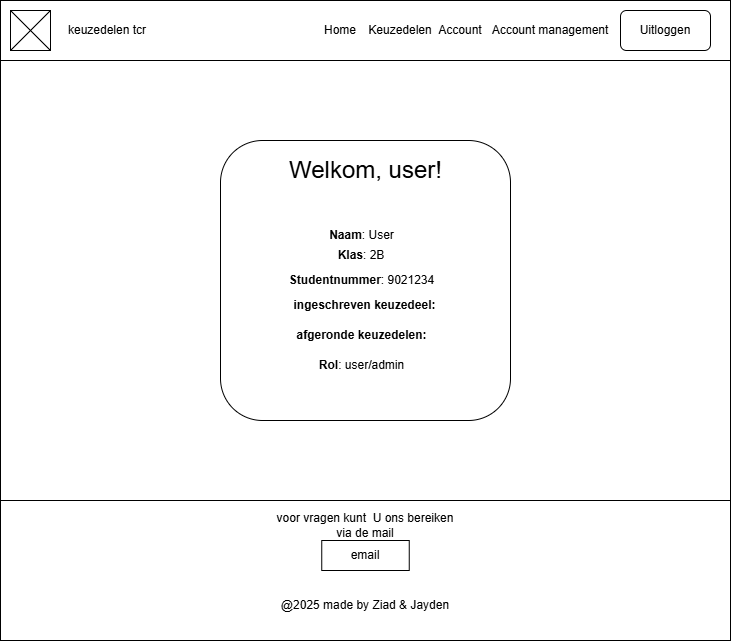

The diagram above was exported from draw.io. Its source (the exported page's mxGraphModel, read from the mxfile embedded in the PNG):
<mxGraphModel dx="2250" dy="624" grid="1" gridSize="10" guides="1" tooltips="1" connect="1" arrows="1" fold="1" page="1" pageScale="1" pageWidth="827" pageHeight="1169" math="0" shadow="0">
  <root>
    <mxCell id="0" />
    <mxCell id="1" parent="0" />
    <mxCell id="EvNUbqEb9muBg8wRGqux-1" parent="1" style="rounded=0;whiteSpace=wrap;html=1;" value="" vertex="1">
      <mxGeometry height="60" width="730" x="-820" as="geometry" />
    </mxCell>
    <mxCell id="EvNUbqEb9muBg8wRGqux-2" parent="1" style="text;html=1;whiteSpace=wrap;strokeColor=none;fillColor=none;align=center;verticalAlign=middle;rounded=0;" value="keuzedelen tcr" vertex="1">
      <mxGeometry height="30" width="114.25" x="-770" y="15" as="geometry" />
    </mxCell>
    <mxCell id="EvNUbqEb9muBg8wRGqux-3" parent="1" style="rounded=1;whiteSpace=wrap;html=1;" value="Uitloggen" vertex="1">
      <mxGeometry height="40" width="90" x="-200" y="10" as="geometry" />
    </mxCell>
    <mxCell id="EvNUbqEb9muBg8wRGqux-7" parent="1" style="rounded=0;whiteSpace=wrap;html=1;" value="" vertex="1">
      <mxGeometry height="140" width="730" x="-820" y="500" as="geometry" />
    </mxCell>
    <mxCell id="EvNUbqEb9muBg8wRGqux-11" parent="1" style="rounded=0;whiteSpace=wrap;html=1;" value="" vertex="1">
      <mxGeometry height="40" width="40" x="-810" y="10" as="geometry" />
    </mxCell>
    <mxCell id="EvNUbqEb9muBg8wRGqux-12" edge="1" parent="1" source="EvNUbqEb9muBg8wRGqux-11" style="endArrow=none;html=1;rounded=0;exitX=0;exitY=0;exitDx=0;exitDy=0;entryX=1;entryY=1;entryDx=0;entryDy=0;" target="EvNUbqEb9muBg8wRGqux-11" value="">
      <mxGeometry height="50" relative="1" width="50" as="geometry">
        <mxPoint x="-450" y="340" as="sourcePoint" />
        <mxPoint x="-400" y="290" as="targetPoint" />
      </mxGeometry>
    </mxCell>
    <mxCell id="EvNUbqEb9muBg8wRGqux-13" edge="1" parent="1" source="EvNUbqEb9muBg8wRGqux-11" style="endArrow=none;html=1;rounded=0;exitX=0;exitY=1;exitDx=0;exitDy=0;entryX=1;entryY=0;entryDx=0;entryDy=0;" target="EvNUbqEb9muBg8wRGqux-11" value="">
      <mxGeometry height="50" relative="1" width="50" as="geometry">
        <mxPoint x="-760" y="200" as="sourcePoint" />
        <mxPoint x="-720" y="240" as="targetPoint" />
      </mxGeometry>
    </mxCell>
    <mxCell id="EvNUbqEb9muBg8wRGqux-15" edge="1" parent="1" source="EvNUbqEb9muBg8wRGqux-7" style="endArrow=none;html=1;rounded=0;entryX=1;entryY=1;entryDx=0;entryDy=0;exitX=1;exitY=0;exitDx=0;exitDy=0;" target="EvNUbqEb9muBg8wRGqux-1" value="">
      <mxGeometry height="50" relative="1" width="50" as="geometry">
        <mxPoint x="-380" y="380" as="sourcePoint" />
        <mxPoint x="-330" y="330" as="targetPoint" />
      </mxGeometry>
    </mxCell>
    <mxCell id="EvNUbqEb9muBg8wRGqux-16" edge="1" parent="1" source="EvNUbqEb9muBg8wRGqux-7" style="endArrow=none;html=1;rounded=0;entryX=0;entryY=1;entryDx=0;entryDy=0;exitX=0;exitY=0;exitDx=0;exitDy=0;" target="EvNUbqEb9muBg8wRGqux-1" value="">
      <mxGeometry height="50" relative="1" width="50" as="geometry">
        <mxPoint x="-380" y="380" as="sourcePoint" />
        <mxPoint x="-330" y="330" as="targetPoint" />
      </mxGeometry>
    </mxCell>
    <mxCell id="EvNUbqEb9muBg8wRGqux-17" parent="1" style="text;html=1;whiteSpace=wrap;strokeColor=none;fillColor=none;align=center;verticalAlign=middle;rounded=0;" value="Home" vertex="1">
      <mxGeometry height="30" width="60" x="-510" y="15" as="geometry" />
    </mxCell>
    <mxCell id="EvNUbqEb9muBg8wRGqux-18" parent="1" style="text;html=1;whiteSpace=wrap;strokeColor=none;fillColor=none;align=center;verticalAlign=middle;rounded=0;" value="Keuzedelen" vertex="1">
      <mxGeometry height="30" width="60" x="-450" y="15" as="geometry" />
    </mxCell>
    <mxCell id="EvNUbqEb9muBg8wRGqux-19" parent="1" style="text;html=1;whiteSpace=wrap;strokeColor=none;fillColor=none;align=center;verticalAlign=middle;rounded=0;" value="Account" vertex="1">
      <mxGeometry height="30" width="60" x="-390" y="15" as="geometry" />
    </mxCell>
    <mxCell id="EvNUbqEb9muBg8wRGqux-20" parent="1" style="text;html=1;whiteSpace=wrap;strokeColor=none;fillColor=none;align=center;verticalAlign=middle;rounded=0;" value="Account management" vertex="1">
      <mxGeometry height="30" width="120" x="-330" y="15" as="geometry" />
    </mxCell>
    <mxCell id="EvNUbqEb9muBg8wRGqux-31" parent="1" style="rounded=0;whiteSpace=wrap;html=1;" value="email" vertex="1">
      <mxGeometry height="30" width="87.5" x="-498.75" y="540" as="geometry" />
    </mxCell>
    <mxCell id="EvNUbqEb9muBg8wRGqux-32" parent="1" style="text;html=1;whiteSpace=wrap;strokeColor=none;fillColor=none;align=center;verticalAlign=middle;rounded=0;" value="@2025 made by Ziad &amp;amp; Jayden" vertex="1">
      <mxGeometry height="30" width="200" x="-555" y="590" as="geometry" />
    </mxCell>
    <mxCell id="EvNUbqEb9muBg8wRGqux-33" parent="1" style="text;html=1;whiteSpace=wrap;strokeColor=none;fillColor=none;align=center;verticalAlign=middle;rounded=0;" value="voor vragen kunt&amp;nbsp; U ons bereiken via de mail" vertex="1">
      <mxGeometry height="30" width="180" x="-545" y="510" as="geometry" />
    </mxCell>
    <mxCell id="EvNUbqEb9muBg8wRGqux-46" parent="1" style="rounded=1;whiteSpace=wrap;html=1;" value="" vertex="1">
      <mxGeometry height="280" width="290" x="-600" y="140" as="geometry" />
    </mxCell>
    <mxCell id="EvNUbqEb9muBg8wRGqux-47" parent="1" style="text;html=1;whiteSpace=wrap;strokeColor=none;fillColor=none;align=center;verticalAlign=middle;rounded=0;" value="&lt;font style=&quot;font-size: 24px;&quot;&gt;Welkom, user!&lt;/font&gt;" vertex="1">
      <mxGeometry height="60" width="188.75" x="-549.38" y="140" as="geometry" />
    </mxCell>
    <mxCell id="EvNUbqEb9muBg8wRGqux-48" parent="1" style="text;html=1;whiteSpace=wrap;strokeColor=none;fillColor=none;align=center;verticalAlign=middle;rounded=0;" value="&lt;b&gt;Naam&lt;/b&gt;: User" vertex="1">
      <mxGeometry height="30" width="95" x="-506.25" y="220" as="geometry" />
    </mxCell>
    <mxCell id="EvNUbqEb9muBg8wRGqux-49" parent="1" style="text;html=1;whiteSpace=wrap;strokeColor=none;fillColor=none;align=center;verticalAlign=middle;rounded=0;" value="&lt;b&gt;Klas&lt;/b&gt;: 2B" vertex="1">
      <mxGeometry height="30" width="60" x="-488.75" y="240" as="geometry" />
    </mxCell>
    <mxCell id="EvNUbqEb9muBg8wRGqux-50" parent="1" style="text;html=1;whiteSpace=wrap;strokeColor=none;fillColor=none;align=center;verticalAlign=middle;rounded=0;" value="&lt;b&gt;Studentnummer&lt;/b&gt;: 9021234" vertex="1">
      <mxGeometry height="30" width="149" x="-533.25" y="265" as="geometry" />
    </mxCell>
    <mxCell id="EvNUbqEb9muBg8wRGqux-51" parent="1" style="text;html=1;whiteSpace=wrap;strokeColor=none;fillColor=none;align=center;verticalAlign=middle;rounded=0;" value="&lt;b&gt;Rol&lt;/b&gt;: user/admin" vertex="1">
      <mxGeometry height="30" width="98.75" x="-508.12" y="350" as="geometry" />
    </mxCell>
    <mxCell id="EvNUbqEb9muBg8wRGqux-52" parent="1" style="text;html=1;whiteSpace=wrap;strokeColor=none;fillColor=none;align=center;verticalAlign=middle;rounded=0;" value="&lt;b&gt;ingeschreven keuzedeel:&lt;/b&gt;" vertex="1">
      <mxGeometry height="30" width="159" x="-534.51" y="290" as="geometry" />
    </mxCell>
    <mxCell id="EvNUbqEb9muBg8wRGqux-53" parent="1" style="text;html=1;whiteSpace=wrap;strokeColor=none;fillColor=none;align=center;verticalAlign=middle;rounded=0;" value="&lt;b&gt;afgeronde keuzedelen:&lt;/b&gt;" vertex="1">
      <mxGeometry height="30" width="135" x="-526.25" y="320" as="geometry" />
    </mxCell>
  </root>
</mxGraphModel>